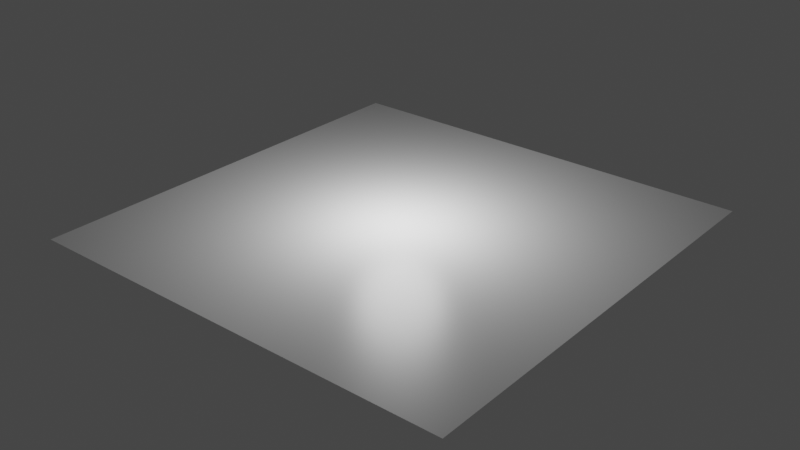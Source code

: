 # Source: novel_render.blend  (saved by Blender 3.6.14; exported with 4.5.12 LTS)
import bpy
from mathutils import Matrix  # noqa: F401  (used for matrix-valued properties, if any)

bpy.ops.wm.read_factory_settings(use_empty=True)
scene = bpy.context.scene
scene.name = 'Scene'

# ---- collections
col_collection = bpy.data.collections.new('Collection'); scene.collection.children.link(col_collection)

# ---- materials (node trees are filled in below, after node groups)
mat_material_001 = bpy.data.materials.new('Material.001')
mat_material_001.use_transparent_shadow = False

# ---- material node trees
mat_material_001.use_nodes = True; mat_material_001.node_tree.nodes.clear()
_N = mat_material_001.node_tree.nodes; _L = mat_material_001.node_tree.links
n0 = _N.new('ShaderNodeBsdfPrincipled'); n0.name = 'Principled BSDF'; n0.location = (10, 300)
n0.distribution = 'GGX'
n0.subsurface_method = 'RANDOM_WALK_SKIN'
n0.inputs[2].default_value = 0.3302
n0.inputs[3].default_value = 1.45
n0.inputs[13].default_value = 0.3895
n0.inputs[27].default_value = (0.0, 0.0, 0.0, 1.0)
n0.inputs[28].default_value = 1.0
n1 = _N.new('ShaderNodeOutputMaterial'); n1.name = 'Material Output'; n1.location = (300, 300)
_L.new(n0.outputs[0], n1.inputs[0])
n1.is_active_output = True

# ---- world
world_world = bpy.data.worlds.new('World'); scene.world = world_world
world_world.use_nodes = True; world_world.node_tree.nodes.clear()
_N = world_world.node_tree.nodes; _L = world_world.node_tree.links
n0 = _N.new('ShaderNodeOutputWorld'); n0.name = 'World Output'; n0.location = (300, 300)
n1 = _N.new('ShaderNodeBackground'); n1.name = 'Background'; n1.location = (10, 300)
n1.inputs[0].default_value = (0.05088, 0.05088, 0.05088, 1.0)
_L.new(n1.outputs[0], n0.inputs[0])
n0.is_active_output = True
world_world.color = (0.05088, 0.05088, 0.05088)
world_world.use_sun_shadow = False
world_world.sun_shadow_jitter_overblur = 0.0

# ---- cameras
cam_camera_001 = bpy.data.cameras.new('Camera.001')
cam_camera_001.clip_end = 100.0
cam_camera_001.lens = 21.0
cam_camera_001.ortho_scale = 7.314

# ---- lights
light_area = bpy.data.lights.new('Area', 'POINT')
light_area.transmission_factor = 0.0
light_area.energy = 5e+04
light_area.shadow_soft_size = 10.0
light_area.shadow_maximum_resolution = 0.006
light_area.use_absolute_resolution = True

# ---- meshes
me_plane_001 = bpy.data.meshes.new('Plane.001')
me_plane_001.from_pydata([(-1.0, -1.0, 0.0), (1.0, -1.0, 0.0), (-1.0, 1.0, 0.0), (1.0, 1.0, 0.0)], [], [(0, 1, 3, 2)])
_uv = me_plane_001.uv_layers.new(name='UVMap')
_uv.uv.foreach_set('vector', [0.0, 0.0, 1.0, 0.0, 1.0, 1.0, 0.0, 1.0])
me_plane_001.materials.append(mat_material_001)
me_plane_001.update()

# ---- objects
ob_plane = bpy.data.objects.new('Plane', me_plane_001)
ob_camera = bpy.data.objects.new('Camera', cam_camera_001)
ob_area = bpy.data.objects.new('Area', light_area)

# ---- transforms, parenting, visibility, modifiers, constraints
ob_plane.location = (0.0, 0.0, 0.0)
ob_plane.scale = (50.0, 50.0, 15.02)
ob_camera.location = (1.468, -15.48, 9.947)
ob_camera.rotation_euler = (0.9697, -0.03491, 0.06444)
ob_camera.lock_rotations_4d = False
ob_camera.empty_display_type = 'ARROWS'
ob_camera.color = (0.0, 0.0, 0.0, 0.0)
ob_camera.display_type = 'WIRE'
ob_camera.lineart.crease_threshold = 0.0
ob_area.location = (0.0, 0.0, 20.0)
ob_area.scale = (20.0, 20.0, 20.0)

# ---- collection membership
col_collection.objects.link(ob_plane)
col_collection.objects.link(ob_camera)
col_collection.objects.link(ob_area)

# ---- scene / render settings (as saved in the file)
scene.frame_start = 1; scene.frame_end = 250; scene.frame_set(1)
scene.render.engine = 'BLENDER_EEVEE_NEXT'
scene.cycles.sampling_pattern = 'TABULATED_SOBOL'
scene.view_settings.view_transform = 'Filmic'
bpy.context.view_layer.update()

# ---- added for rendering (the .blend has no active camera): camera
cam_auto = bpy.data.cameras.new('AutoCamera')
cam_auto.lens = 50.0
cam_auto.sensor_width = 36.0
cam_auto.clip_end = 2296.35
ob_auto_camera = bpy.data.objects.new('AutoCamera', cam_auto)
scene.collection.objects.link(ob_auto_camera)
ob_auto_camera.location = (130.847, -157.016, 104.677)
ob_auto_camera.rotation_euler = (1.09748, -7.21219e-08, 0.694738)
scene.camera = ob_auto_camera
bpy.context.view_layer.update()
